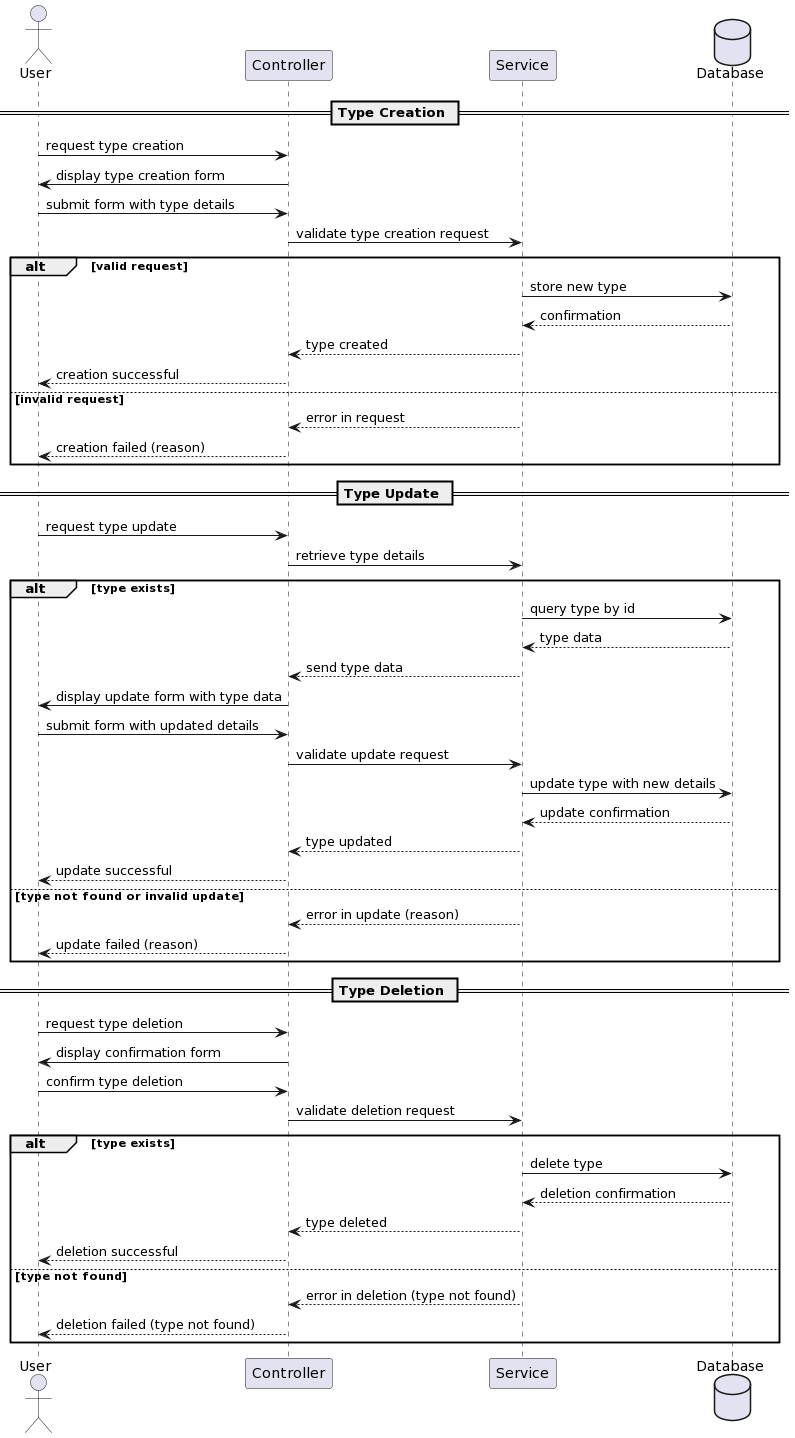

The diagram above was rendered by PlantUML. Its source (embedded in the PNG):
@startuml
actor User
participant Controller
participant Service
database Database

== Type Creation ==
User -> Controller : request type creation
Controller -> User : display type creation form
User -> Controller : submit form with type details
Controller -> Service : validate type creation request
alt valid request
    Service -> Database : store new type
    Database --> Service : confirmation
    Service --> Controller : type created
    Controller --> User : creation successful
else invalid request
    Service --> Controller : error in request
    Controller --> User : creation failed (reason)
end

== Type Update ==
User -> Controller : request type update
Controller -> Service : retrieve type details
alt type exists
    Service -> Database : query type by id
    Database --> Service : type data
    Service --> Controller : send type data
    Controller -> User : display update form with type data
    User -> Controller : submit form with updated details
    Controller -> Service : validate update request
    Service -> Database : update type with new details
    Database --> Service : update confirmation
    Service --> Controller : type updated
    Controller --> User : update successful
else type not found or invalid update
    Service --> Controller : error in update (reason)
    Controller --> User : update failed (reason)
end

== Type Deletion ==
User -> Controller : request type deletion
Controller -> User : display confirmation form
User -> Controller : confirm type deletion
Controller -> Service : validate deletion request
alt type exists
    Service -> Database : delete type
    Database --> Service : deletion confirmation
    Service --> Controller : type deleted
    Controller --> User : deletion successful
else type not found
    Service --> Controller : error in deletion (type not found)
    Controller --> User : deletion failed (type not found)
end
@enduml